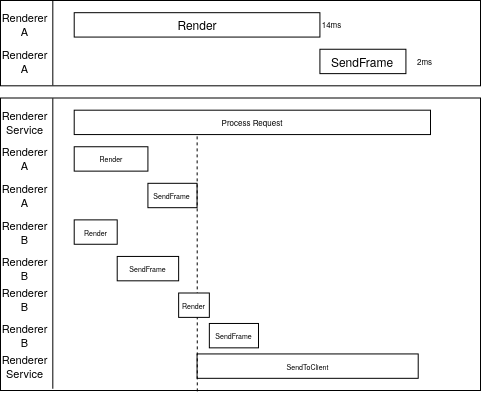

The diagram above was exported from draw.io. Its source (the exported page's mxGraphModel, read from the mxfile embedded in the PNG):
<mxGraphModel dx="461" dy="295" grid="1" gridSize="10" guides="1" tooltips="1" connect="1" arrows="1" fold="1" page="1" pageScale="1" pageWidth="850" pageHeight="1100" math="0" shadow="0">
  <root>
    <mxCell id="0" />
    <mxCell id="1" parent="0" />
    <mxCell id="5kPuvcn64AvDuxrD4EZI-27" value="" style="group" vertex="1" connectable="0" parent="1">
      <mxGeometry x="120" y="170" width="480" height="390" as="geometry" />
    </mxCell>
    <mxCell id="5kPuvcn64AvDuxrD4EZI-1" value="" style="rounded=0;whiteSpace=wrap;html=1;" vertex="1" parent="5kPuvcn64AvDuxrD4EZI-27">
      <mxGeometry width="480" height="85.31" as="geometry" />
    </mxCell>
    <mxCell id="5kPuvcn64AvDuxrD4EZI-2" value="" style="endArrow=none;html=1;exitX=0.109;exitY=0.994;exitDx=0;exitDy=0;exitPerimeter=0;entryX=0.109;entryY=0.001;entryDx=0;entryDy=0;entryPerimeter=0;" edge="1" parent="5kPuvcn64AvDuxrD4EZI-27" source="5kPuvcn64AvDuxrD4EZI-1" target="5kPuvcn64AvDuxrD4EZI-1">
      <mxGeometry width="50" height="50" relative="1" as="geometry">
        <mxPoint x="159.71428571428572" y="12.1875" as="sourcePoint" />
        <mxPoint x="221.14285714285717" y="-48.75" as="targetPoint" />
      </mxGeometry>
    </mxCell>
    <mxCell id="5kPuvcn64AvDuxrD4EZI-3" value="Render" style="rounded=0;whiteSpace=wrap;html=1;" vertex="1" parent="5kPuvcn64AvDuxrD4EZI-27">
      <mxGeometry x="73.70857142857143" y="12.1875" width="245.71428571428572" height="24.375" as="geometry" />
    </mxCell>
    <mxCell id="5kPuvcn64AvDuxrD4EZI-4" value="&lt;font style=&quot;font-size: 11px;&quot;&gt;Renderer A&lt;br style=&quot;font-size: 11px;&quot;&gt;&lt;/font&gt;" style="text;html=1;strokeColor=none;fillColor=none;align=center;verticalAlign=middle;whiteSpace=wrap;rounded=0;fontSize=11;" vertex="1" parent="5kPuvcn64AvDuxrD4EZI-27">
      <mxGeometry y="18.28125" width="49.142857142857146" height="12.1875" as="geometry" />
    </mxCell>
    <mxCell id="5kPuvcn64AvDuxrD4EZI-5" value="SendFrame" style="rounded=0;whiteSpace=wrap;html=1;" vertex="1" parent="5kPuvcn64AvDuxrD4EZI-27">
      <mxGeometry x="319.42285714285714" y="48.75" width="86" height="24.375" as="geometry" />
    </mxCell>
    <mxCell id="5kPuvcn64AvDuxrD4EZI-6" value="&lt;font style=&quot;font-size: 11px;&quot;&gt;Renderer A&lt;br style=&quot;font-size: 11px;&quot;&gt;&lt;/font&gt;" style="text;html=1;strokeColor=none;fillColor=none;align=center;verticalAlign=middle;whiteSpace=wrap;rounded=0;fontSize=11;" vertex="1" parent="5kPuvcn64AvDuxrD4EZI-27">
      <mxGeometry y="54.84375" width="49.142857142857146" height="12.1875" as="geometry" />
    </mxCell>
    <mxCell id="5kPuvcn64AvDuxrD4EZI-7" value="" style="rounded=0;whiteSpace=wrap;html=1;" vertex="1" parent="5kPuvcn64AvDuxrD4EZI-27">
      <mxGeometry y="97.5" width="480" height="292.5" as="geometry" />
    </mxCell>
    <mxCell id="5kPuvcn64AvDuxrD4EZI-8" value="Process Request" style="rounded=0;whiteSpace=wrap;html=1;fontSize=8;" vertex="1" parent="5kPuvcn64AvDuxrD4EZI-27">
      <mxGeometry x="73.71285714285715" y="109.6875" width="356.28571428571433" height="24.375" as="geometry" />
    </mxCell>
    <mxCell id="5kPuvcn64AvDuxrD4EZI-9" value="" style="endArrow=none;html=1;exitX=0.109;exitY=0.994;exitDx=0;exitDy=0;exitPerimeter=0;entryX=0.109;entryY=0.001;entryDx=0;entryDy=0;entryPerimeter=0;" edge="1" parent="5kPuvcn64AvDuxrD4EZI-27" source="5kPuvcn64AvDuxrD4EZI-7" target="5kPuvcn64AvDuxrD4EZI-7">
      <mxGeometry width="50" height="50" relative="1" as="geometry">
        <mxPoint x="159.71428571428572" y="109.6875" as="sourcePoint" />
        <mxPoint x="221.14285714285717" y="48.75" as="targetPoint" />
      </mxGeometry>
    </mxCell>
    <mxCell id="5kPuvcn64AvDuxrD4EZI-10" value="&#10;Renderer&#10;Service&#10;" style="text;strokeColor=none;fillColor=none;align=center;verticalAlign=middle;whiteSpace=wrap;rounded=0;spacing=0;fontSize=11;" vertex="1" parent="5kPuvcn64AvDuxrD4EZI-27">
      <mxGeometry y="109.6875" width="49.142857142857146" height="24.375" as="geometry" />
    </mxCell>
    <mxCell id="5kPuvcn64AvDuxrD4EZI-11" value="Render" style="rounded=0;whiteSpace=wrap;html=1;fontSize=7;" vertex="1" parent="5kPuvcn64AvDuxrD4EZI-27">
      <mxGeometry x="73.70857142857143" y="146.25" width="73.71428571428572" height="24.375" as="geometry" />
    </mxCell>
    <mxCell id="5kPuvcn64AvDuxrD4EZI-12" value="&lt;font style=&quot;font-size: 11px;&quot;&gt;Renderer A&lt;br style=&quot;font-size: 11px;&quot;&gt;&lt;/font&gt;" style="text;html=1;strokeColor=none;fillColor=none;align=center;verticalAlign=middle;whiteSpace=wrap;rounded=0;fontSize=11;" vertex="1" parent="5kPuvcn64AvDuxrD4EZI-27">
      <mxGeometry y="152.34375" width="49.142857142857146" height="12.1875" as="geometry" />
    </mxCell>
    <mxCell id="5kPuvcn64AvDuxrD4EZI-13" value="&lt;font style=&quot;font-size: 7px;&quot;&gt;SendFrame&lt;/font&gt;" style="rounded=0;whiteSpace=wrap;html=1;fontSize=7;" vertex="1" parent="5kPuvcn64AvDuxrD4EZI-27">
      <mxGeometry x="147.42285714285714" y="182.8125" width="49.142857142857146" height="24.375" as="geometry" />
    </mxCell>
    <mxCell id="5kPuvcn64AvDuxrD4EZI-14" value="&lt;font style=&quot;font-size: 11px;&quot;&gt;Renderer A&lt;br style=&quot;font-size: 11px;&quot;&gt;&lt;/font&gt;" style="text;html=1;strokeColor=none;fillColor=none;align=center;verticalAlign=middle;whiteSpace=wrap;rounded=0;fontSize=11;" vertex="1" parent="5kPuvcn64AvDuxrD4EZI-27">
      <mxGeometry y="188.90625" width="49.142857142857146" height="12.1875" as="geometry" />
    </mxCell>
    <mxCell id="5kPuvcn64AvDuxrD4EZI-15" value="Render" style="rounded=0;whiteSpace=wrap;html=1;fontSize=7;" vertex="1" parent="5kPuvcn64AvDuxrD4EZI-27">
      <mxGeometry x="73.70857142857143" y="219.375" width="43" height="24.375" as="geometry" />
    </mxCell>
    <mxCell id="5kPuvcn64AvDuxrD4EZI-16" value="&lt;font style=&quot;font-size: 11px;&quot;&gt;Renderer B&lt;br style=&quot;font-size: 11px;&quot;&gt;&lt;/font&gt;" style="text;html=1;strokeColor=none;fillColor=none;align=center;verticalAlign=middle;whiteSpace=wrap;rounded=0;fontSize=11;" vertex="1" parent="5kPuvcn64AvDuxrD4EZI-27">
      <mxGeometry y="225.46875" width="49.142857142857146" height="12.1875" as="geometry" />
    </mxCell>
    <mxCell id="5kPuvcn64AvDuxrD4EZI-17" value="SendFrame" style="rounded=0;whiteSpace=wrap;html=1;fontSize=7;" vertex="1" parent="5kPuvcn64AvDuxrD4EZI-27">
      <mxGeometry x="116.70857142857143" y="255.9375" width="61.42857142857143" height="24.375" as="geometry" />
    </mxCell>
    <mxCell id="5kPuvcn64AvDuxrD4EZI-18" value="&lt;font style=&quot;font-size: 11px;&quot;&gt;Renderer B&lt;br style=&quot;font-size: 11px;&quot;&gt;&lt;/font&gt;" style="text;html=1;strokeColor=none;fillColor=none;align=center;verticalAlign=middle;whiteSpace=wrap;rounded=0;fontSize=11;" vertex="1" parent="5kPuvcn64AvDuxrD4EZI-27">
      <mxGeometry y="292.5" width="49.142857142857146" height="12.1875" as="geometry" />
    </mxCell>
    <mxCell id="5kPuvcn64AvDuxrD4EZI-20" value="SendFrame" style="rounded=0;whiteSpace=wrap;html=1;fontSize=7;" vertex="1" parent="5kPuvcn64AvDuxrD4EZI-27">
      <mxGeometry x="208.85142857142858" y="322.96875" width="49.142857142857146" height="24.375" as="geometry" />
    </mxCell>
    <mxCell id="5kPuvcn64AvDuxrD4EZI-21" value="&lt;font style=&quot;font-size: 11px;&quot;&gt;Renderer B&lt;br style=&quot;font-size: 11px;&quot;&gt;&lt;/font&gt;" style="text;html=1;strokeColor=none;fillColor=none;align=center;verticalAlign=middle;whiteSpace=wrap;rounded=0;fontSize=11;" vertex="1" parent="5kPuvcn64AvDuxrD4EZI-27">
      <mxGeometry y="262.03125" width="49.142857142857146" height="12.1875" as="geometry" />
    </mxCell>
    <mxCell id="5kPuvcn64AvDuxrD4EZI-22" value="&lt;font style=&quot;font-size: 11px;&quot;&gt;Renderer B&lt;br style=&quot;font-size: 11px;&quot;&gt;&lt;/font&gt;" style="text;html=1;strokeColor=none;fillColor=none;align=center;verticalAlign=middle;whiteSpace=wrap;rounded=0;fontSize=11;" vertex="1" parent="5kPuvcn64AvDuxrD4EZI-27">
      <mxGeometry y="329.0625" width="49.142857142857146" height="12.1875" as="geometry" />
    </mxCell>
    <mxCell id="5kPuvcn64AvDuxrD4EZI-23" value="14ms" style="text;html=1;strokeColor=none;fillColor=none;align=center;verticalAlign=middle;whiteSpace=wrap;rounded=0;fontSize=8;" vertex="1" parent="5kPuvcn64AvDuxrD4EZI-27">
      <mxGeometry x="307.14285714285717" y="12.1875" width="49.142857142857146" height="24.375" as="geometry" />
    </mxCell>
    <mxCell id="5kPuvcn64AvDuxrD4EZI-24" value="2ms" style="text;html=1;strokeColor=none;fillColor=none;align=center;verticalAlign=middle;whiteSpace=wrap;rounded=0;fontSize=8;" vertex="1" parent="5kPuvcn64AvDuxrD4EZI-27">
      <mxGeometry x="399.9971428571429" y="48.75" width="49.142857142857146" height="24.375" as="geometry" />
    </mxCell>
    <mxCell id="5kPuvcn64AvDuxrD4EZI-25" value="&#10;Renderer&#10;Service&#10;" style="text;strokeColor=none;fillColor=none;align=center;verticalAlign=middle;whiteSpace=wrap;rounded=0;spacing=0;fontSize=11;" vertex="1" parent="5kPuvcn64AvDuxrD4EZI-27">
      <mxGeometry y="353.4375" width="49.142857142857146" height="24.375" as="geometry" />
    </mxCell>
    <mxCell id="5kPuvcn64AvDuxrD4EZI-26" value="SendToClient" style="rounded=0;whiteSpace=wrap;html=1;fontSize=7;" vertex="1" parent="5kPuvcn64AvDuxrD4EZI-27">
      <mxGeometry x="196.5657142857143" y="353.4375" width="221.14285714285717" height="24.375" as="geometry" />
    </mxCell>
    <mxCell id="5kPuvcn64AvDuxrD4EZI-29" value="" style="endArrow=none;dashed=1;html=1;fontSize=11;exitX=0.41;exitY=1.003;exitDx=0;exitDy=0;exitPerimeter=0;entryX=0.345;entryY=0.992;entryDx=0;entryDy=0;entryPerimeter=0;" edge="1" parent="5kPuvcn64AvDuxrD4EZI-27" source="5kPuvcn64AvDuxrD4EZI-7" target="5kPuvcn64AvDuxrD4EZI-8">
      <mxGeometry width="50" height="50" relative="1" as="geometry">
        <mxPoint x="260" y="230" as="sourcePoint" />
        <mxPoint x="196" y="135" as="targetPoint" />
      </mxGeometry>
    </mxCell>
    <mxCell id="5kPuvcn64AvDuxrD4EZI-19" value="Render" style="rounded=0;whiteSpace=wrap;html=1;fontSize=7;" vertex="1" parent="5kPuvcn64AvDuxrD4EZI-27">
      <mxGeometry x="178.13714285714286" y="292.5" width="30.714285714285715" height="24.375" as="geometry" />
    </mxCell>
  </root>
</mxGraphModel>